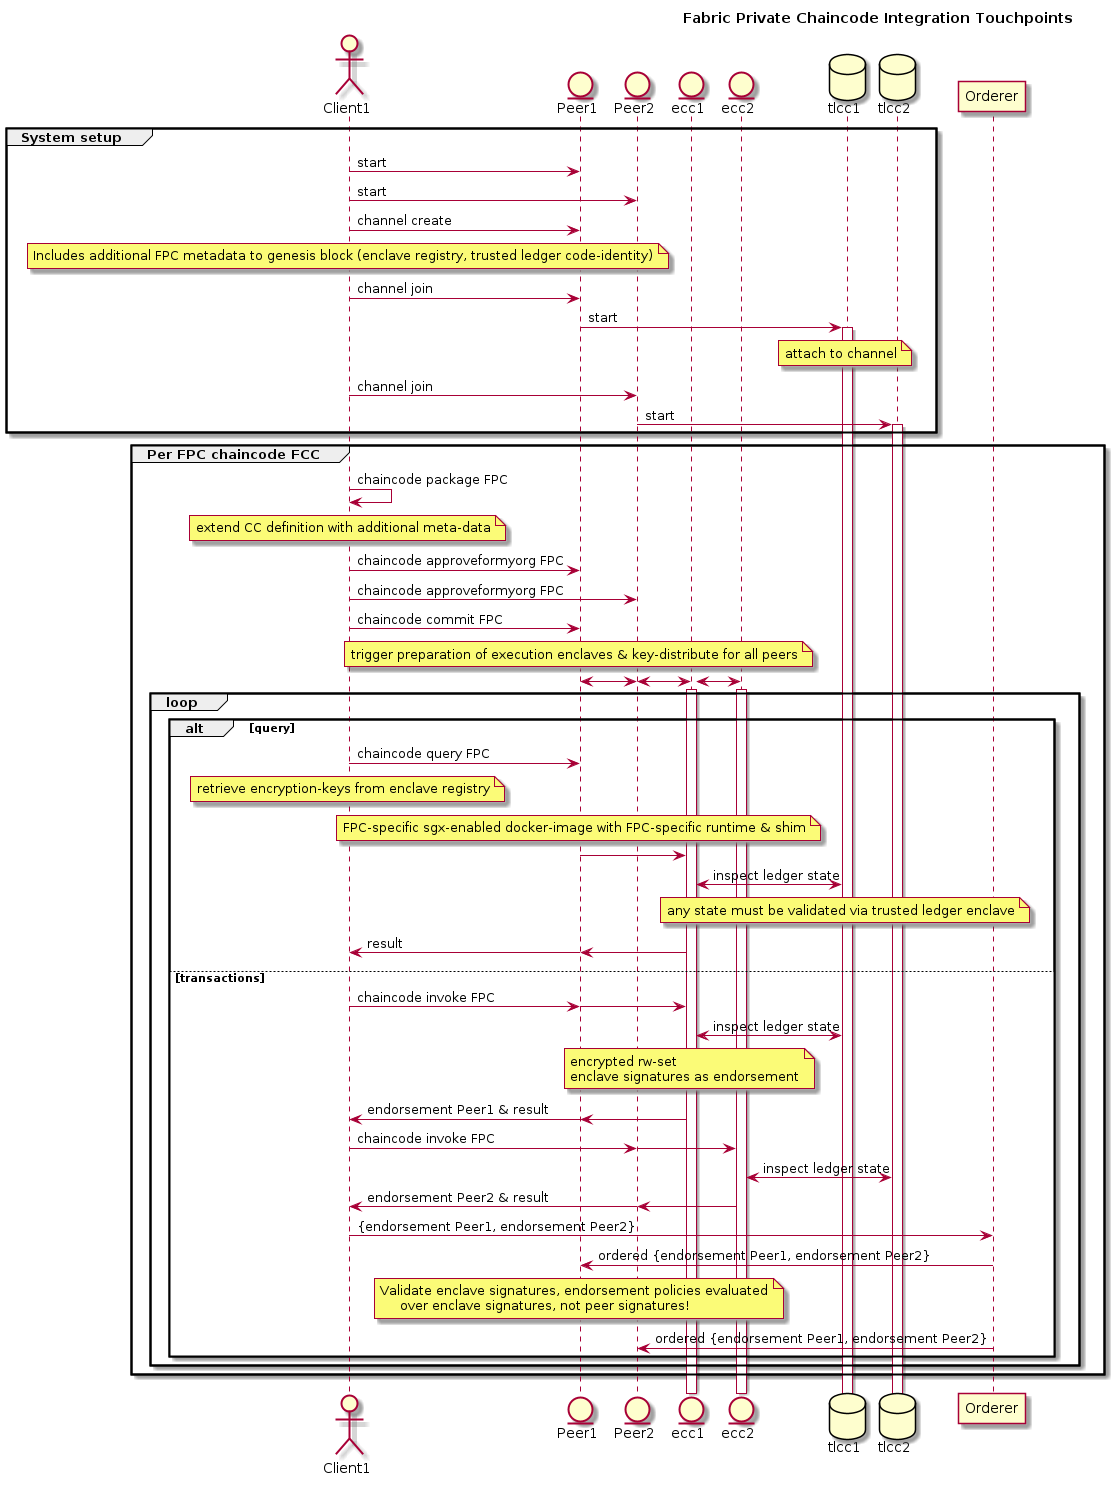

The diagram above was rendered by PlantUML. Its source (embedded in the PNG):
@startuml


!pragma teoz true


title Fabric Private Chaincode Integration Touchpoints

actor	Client1
entity	Peer1
entity	Peer2
entity ecc1
entity ecc2
database tlcc1
database tlcc2

group System setup

   Client1 -> Peer1 : start
   Client1 -> Peer2 : start

   Client1 -> Peer1 : channel create
   note over Client1
      Includes additional FPC metadata to genesis block (enclave registry, trusted ledger code-identity)
   end note

   Client1 -> Peer1 : channel join
   Peer1 -> tlcc1 : start
   activate tlcc1
   note over tlcc1
     attach to channel
   end note

   Client1 -> Peer2 : channel join
   Peer2 -> tlcc2 : start
   activate tlcc2

end


group Per FPC chaincode FCC

   Client1 -> Client1: chaincode package FPC
   note over Client1
     extend CC definition with additional meta-data
   end note

   Client1 -> Peer1 : chaincode approveformyorg FPC
   Client1 -> Peer2 : chaincode approveformyorg FPC

   Client1 -> Peer1 : chaincode commit FPC
   note over Peer1
     trigger preparation of execution enclaves & key-distribute for all peers
   end note
   Peer1 <-> Peer2
   & Peer2 <-> ecc1 
   & ecc1 <-> ecc2
   activate ecc1
   activate ecc2

   loop
     alt query
        Client1 -> Peer1 : chaincode query FPC
          note over Client1
            retrieve encryption-keys from enclave registry
          end note
          note over Peer1
            FPC-specific sgx-enabled docker-image with FPC-specific runtime & shim
          end note
        Peer1 -> ecc1
        ecc1 <-> tlcc1: inspect ledger state
          note over tlcc1
            any state must be validated via trusted ledger enclave
          end note
        Peer1 <- ecc1
        & Client1 <- Peer1 : result

     else transactions
        Client1 -> Peer1 : chaincode invoke FPC
        & Peer1 -> ecc1
        ecc1 <-> tlcc1: inspect ledger state
        note over ecc1
  	  encrypted rw-set
  	  enclave signatures as endorsement
        end note
        Peer1 <- ecc1
        & Client1 <- Peer1 : endorsement Peer1 & result

        Client1 -> Peer2 : chaincode invoke FPC
        & Peer2 -> ecc2
        ecc2 <-> tlcc2: inspect ledger state
        Peer2 <- ecc2
        & Client1 <- Peer2 : endorsement Peer2 & result
        Client1 -> Orderer : {endorsement Peer1, endorsement Peer2}
        Peer1 <- Orderer : ordered {endorsement Peer1, endorsement Peer2}
        note over Peer1
  	  Validate enclave signatures, endorsement policies evaluated
          over enclave signatures, not peer signatures!
        end note
        Peer2 <- Orderer : ordered {endorsement Peer1, endorsement Peer2}
     end
   end

end

@enduml